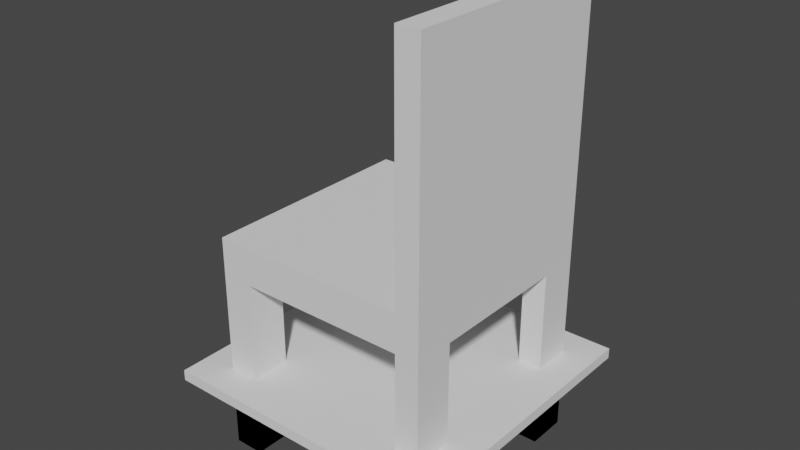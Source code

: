 # Source: furniture.blend  (saved by Blender 3.3.5; exported with 4.5.12 LTS)
import bpy
from mathutils import Matrix  # noqa: F401  (used for matrix-valued properties, if any)

bpy.ops.wm.read_factory_settings(use_empty=True)
scene = bpy.context.scene
scene.name = 'Scene'

# ---- collections
col_furnite = bpy.data.collections.new('Furnite'); scene.collection.children.link(col_furnite)
col_chair = bpy.data.collections.new('Chair'); col_furnite.children.link(col_chair)
col_table = bpy.data.collections.new('Table'); col_furnite.children.link(col_table)

# ---- world
world_world = bpy.data.worlds.new('World'); scene.world = world_world
world_world.use_nodes = True; world_world.node_tree.nodes.clear()
_N = world_world.node_tree.nodes; _L = world_world.node_tree.links
n0 = _N.new('ShaderNodeOutputWorld'); n0.name = 'World Output'; n0.location = (300, 300)
n1 = _N.new('ShaderNodeBackground'); n1.name = 'Background'; n1.location = (10, 300)
n1.inputs[0].default_value = (0.05088, 0.05088, 0.05088, 1.0)
_L.new(n1.outputs[0], n0.inputs[0])
n0.is_active_output = True
world_world.color = (0.05088, 0.05088, 0.05088)
world_world.use_sun_shadow = False
world_world.sun_shadow_jitter_overblur = 0.0

# ---- meshes
me_cube_001 = bpy.data.meshes.new('Cube.001')
me_cube_001.from_pydata([(-1.0, -1.0, 0.0), (-1.0, -1.0, 2.0), (-1.0, 1.0, 0.0), (-1.0, 1.0, 2.0), (1.0, -1.0, 0.0), (1.0, -1.0, 2.0), (1.0, 1.0, 0.0), (1.0, 1.0, 2.0), (0.7865, 1.0, 2.0), (0.7865, -1.0, 0.0), (0.7865, -1.0, 2.0), (0.7865, 1.0, 4.092), (1.0, 1.0, 4.092), (1.0, -1.0, 4.092), (0.7865, -1.0, 4.092), (-0.7334, 1.0, 0.0), (-0.7334, -1.0, 2.0), (-0.7334, 1.0, 2.0), (-0.7334, -1.0, 0.0), (0.7865, 1.0, 0.0), (0.7865, 1.0, 1.662), (-0.7334, 1.0, 1.662), (-0.7334, -1.0, 1.662), (0.7865, -1.0, 1.662), (-1.0, 0.6371, 0.0), (-1.0, -0.6371, 0.0), (-1.0, -0.6371, 2.0), (-1.0, 0.6371, 2.0), (1.0, -0.6371, 0.0), (1.0, 0.6371, 0.0), (1.0, 0.6371, 2.0), (1.0, -0.6371, 2.0), (0.7865, 0.6371, 2.0), (1.0, 0.6371, 4.092), (1.0, -0.6371, 4.092), (0.7865, 0.6371, 4.092), (0.7865, -0.6371, 4.092), (-0.7334, 0.6371, 0.0), (-0.7334, -0.6371, 0.0), (-0.7334, 0.6371, 2.0), (-0.7334, -0.6371, 2.0), (0.7865, -0.6371, 2.0), (0.7865, 0.6371, 0.0), (0.7865, -0.6371, 0.0), (-0.7334, 0.6371, 1.662), (-0.7334, -0.6371, 1.662), (0.7865, 0.6371, 1.662), (0.7865, -0.6371, 1.662), (-1.0, 0.6371, 1.662), (-1.0, -0.6371, 1.662), (1.0, -0.6371, 1.662), (1.0, 0.6371, 1.662)], [], [(24, 27, 3, 2), (19, 8, 7, 6), (28, 31, 5, 4), (18, 16, 1, 0), (43, 28, 4, 9), (40, 26, 1, 16), (7, 8, 11, 12), (4, 5, 10, 9), (48, 44, 45, 49), (34, 36, 14, 13), (41, 10, 14, 36), (30, 7, 12, 33), (10, 5, 13, 14), (2, 3, 17, 15), (25, 38, 18, 0), (41, 40, 16, 10), (20, 21, 17, 8), (46, 51, 50, 47), (37, 15, 21, 44), (45, 47, 23, 22), (43, 9, 23, 47), (10, 16, 22, 23), (19, 42, 46, 20), (21, 20, 46, 44), (44, 46, 47, 45), (18, 38, 45, 22), (48, 49, 26, 27), (8, 17, 39, 32), (32, 39, 40, 41), (2, 15, 37, 24), (42, 29, 51, 46), (5, 31, 34, 13), (31, 30, 33, 34), (8, 32, 35, 11), (32, 41, 36, 35), (12, 11, 35, 33), (33, 35, 36, 34), (17, 3, 27, 39), (39, 27, 26, 40), (19, 6, 29, 42), (6, 7, 30, 29), (0, 1, 26, 25), (38, 25, 49, 45), (50, 51, 30, 31), (28, 43, 47, 50), (24, 37, 44, 48)])
_uv = me_cube_001.uv_layers.new(name='UVMap')
_uv.uv.foreach_set('vector', [0.375, 0.1667, 0.625, 0.1667, 0.625, 0.25, 0.375, 0.25, 0.375, 0.4733, 0.625, 0.4733, 0.625, 0.5, 0.375, 0.5, 0.375, 0.6667, 0.625, 0.6667, 0.625, 0.75, 0.375, 0.75, 0.375, 0.9667, 0.625, 0.9667, 0.625, 1.0, 0.375, 1.0, 0.3483, 0.6667, 0.375, 0.6667, 0.375, 0.75, 0.3483, 0.75, 0.8417, 0.6667, 0.875, 0.6667, 0.875, 0.75, 0.8417, 0.75, 0.625, 0.5, 0.625, 0.4733, 0.625, 0.4733, 0.625, 0.5, 0.375, 0.75, 0.625, 0.75, 0.625, 0.7767, 0.375, 0.7767, 0.125, 0.5833, 0.1583, 0.5833, 0.1583, 0.6667, 0.125, 0.6667, 0.625, 0.6667, 0.6517, 0.6667, 0.6517, 0.75, 0.625, 0.75, 0.6517, 0.6667, 0.6517, 0.75, 0.6517, 0.75, 0.6517, 0.6667, 0.625, 0.5833, 0.625, 0.5, 0.625, 0.5, 0.625, 0.5833, 0.625, 0.7767, 0.625, 0.75, 0.625, 0.75, 0.625, 0.7767, 0.375, 0.25, 0.625, 0.25, 0.625, 0.2833, 0.375, 0.2833, 0.125, 0.6667, 0.1583, 0.6667, 0.1583, 0.75, 0.125, 0.75, 0.6806, 0.6667, 0.8417, 0.6667, 0.8417, 0.75, 0.6806, 0.75, 0.3194, 0.5, 0.1583, 0.5, 0.8417, 0.5, 0.6806, 0.5, 0.3483, 0.5833, 0.375, 0.5833, 0.375, 0.6667, 0.3483, 0.6667, 0.1583, 0.5833, 0.1583, 0.5, 0.1583, 0.5, 0.1583, 0.5833, 0.1583, 0.6667, 0.3194, 0.6667, 0.3194, 0.75, 0.1583, 0.75, 0.3194, 0.6667, 0.3194, 0.75, 0.3194, 0.75, 0.3194, 0.6667, 0.6806, 0.75, 0.8417, 0.75, 0.1583, 0.75, 0.3194, 0.75, 0.3194, 0.5, 0.3194, 0.5833, 0.3194, 0.5833, 0.3194, 0.5, 0.1583, 0.5, 0.3194, 0.5, 0.3194, 0.5833, 0.1583, 0.5833, 0.1583, 0.5833, 0.3194, 0.5833, 0.3194, 0.6667, 0.1583, 0.6667, 0.1583, 0.75, 0.1583, 0.6667, 0.1583, 0.6667, 0.1583, 0.75, 0.125, 0.5833, 0.125, 0.6667, 0.875, 0.6667, 0.875, 0.5833, 0.6806, 0.5, 0.8417, 0.5, 0.8417, 0.5833, 0.6806, 0.5833, 0.6806, 0.5833, 0.8417, 0.5833, 0.8417, 0.6667, 0.6806, 0.6667, 0.125, 0.5, 0.1583, 0.5, 0.1583, 0.5833, 0.125, 0.5833, 0.3483, 0.5833, 0.375, 0.5833, 0.375, 0.5833, 0.3483, 0.5833, 0.625, 0.75, 0.625, 0.6667, 0.625, 0.6667, 0.625, 0.75, 0.625, 0.6667, 0.625, 0.5833, 0.625, 0.5833, 0.625, 0.6667, 0.6517, 0.5, 0.6517, 0.5833, 0.6517, 0.5833, 0.6517, 0.5, 0.6517, 0.5833, 0.6517, 0.6667, 0.6517, 0.6667, 0.6517, 0.5833, 0.625, 0.5, 0.6517, 0.5, 0.6517, 0.5833, 0.625, 0.5833, 0.625, 0.5833, 0.6517, 0.5833, 0.6517, 0.6667, 0.625, 0.6667, 0.8417, 0.5, 0.875, 0.5, 0.875, 0.5833, 0.8417, 0.5833, 0.8417, 0.5833, 0.875, 0.5833, 0.875, 0.6667, 0.8417, 0.6667, 0.3483, 0.5, 0.375, 0.5, 0.375, 0.5833, 0.3483, 0.5833, 0.375, 0.5, 0.625, 0.5, 0.625, 0.5833, 0.375, 0.5833, 0.375, 0.0, 0.625, 0.0, 0.625, 0.08333, 0.375, 0.08333, 0.1583, 0.6667, 0.125, 0.6667, 0.125, 0.6667, 0.1583, 0.6667, 0.375, 0.6667, 0.375, 0.5833, 0.625, 0.5833, 0.625, 0.6667, 0.375, 0.6667, 0.3483, 0.6667, 0.3483, 0.6667, 0.375, 0.6667, 0.125, 0.5833, 0.1583, 0.5833, 0.1583, 0.5833, 0.125, 0.5833])
me_cube_001.update()
me_cube_003 = bpy.data.meshes.new('Cube.003')
me_cube_003.from_pydata([(-1.287, -1.287, 0.6622), (1.287, -1.287, 0.6622), (-1.287, 1.287, 0.6622), (1.287, 1.287, 0.6622), (-1.287, 1.287, 0.7585), (-1.287, -1.287, 0.7585), (1.287, -1.287, 0.7585), (1.287, 1.287, 0.7585)], [], [(0, 2, 3, 1), (5, 6, 7, 4), (3, 2, 4, 7), (0, 1, 6, 5), (1, 3, 7, 6), (2, 0, 5, 4)])
_uv = me_cube_003.uv_layers.new(name='UVMap')
_uv.uv.foreach_set('vector', [0.0, 0.0, 0.0, 1.0, 1.0, 1.0, 1.0, 0.0, 0.0, 0.0, 1.0, 0.0, 1.0, 1.0, 0.0, 1.0, 1.0, 1.0, 0.0, 1.0, 0.0, 1.0, 1.0, 1.0, 0.0, 0.0, 1.0, 0.0, 1.0, 0.0, 0.0, 0.0, 1.0, 0.0, 1.0, 1.0, 1.0, 1.0, 1.0, 0.0, 0.0, 1.0, 0.0, 0.0, 0.0, 0.0, 0.0, 1.0])
me_cube_003.update()
me_cube_002 = bpy.data.meshes.new('Cube.002')
me_cube_002.from_pydata([(-1.0, -1.0, 0.0), (-1.0, -1.0, 0.6622), (-1.0, 1.0, 0.0), (-1.0, 1.0, 0.6622), (1.0, -1.0, 0.0), (1.0, 1.0, 0.0), (1.0, 1.0, 0.6622), (1.0, -1.0, 0.6622), (-0.7334, 1.0, 0.0), (-0.7334, -1.0, 0.6622), (-0.7334, -1.0, 0.0), (0.7865, -1.0, 0.0), (0.7865, 1.0, 0.0), (0.7865, 1.0, 0.6622), (-0.7334, 1.0, 0.6622), (0.7865, -1.0, 0.6622), (-1.0, 0.6371, 0.0), (-1.0, -0.6371, 0.0), (-1.0, 0.6371, 0.6622), (1.0, -0.6371, 0.0), (1.0, 0.6371, 0.0), (1.0, 0.6371, 0.6622), (1.0, -0.6371, 0.6622), (0.7865, -0.6371, 0.6622), (-0.7334, 0.6371, 0.0), (-0.7334, -0.6371, 0.0), (-0.7334, -0.6371, 0.6622), (0.7865, 0.6371, 0.0), (0.7865, -0.6371, 0.0), (0.7865, 0.6371, 0.6622), (-1.0, -0.6371, 0.6622), (-0.7334, 0.6371, 0.6622)], [], [(16, 18, 3, 2), (10, 9, 1, 0), (28, 19, 4, 11), (26, 30, 1, 9), (22, 23, 15, 7), (11, 4, 7, 15), (2, 3, 14, 8), (17, 25, 10, 0), (22, 7, 4, 19), (24, 8, 14, 31), (28, 11, 15, 23), (12, 27, 29, 13), (10, 25, 26, 9), (2, 8, 24, 16), (27, 20, 21, 29), (6, 13, 29, 21), (14, 3, 18, 31), (12, 5, 20, 27), (0, 1, 30, 17), (25, 17, 30, 26), (19, 28, 23, 22), (16, 24, 31, 18), (5, 6, 21, 20), (13, 6, 5, 12)])
_uv = me_cube_002.uv_layers.new(name='UVMap')
_uv.uv.foreach_set('vector', [0.375, 0.1667, 0.625, 0.1667, 0.625, 0.25, 0.375, 0.25, 0.375, 0.9667, 0.625, 0.9667, 0.625, 1.0, 0.375, 1.0, 0.3483, 0.6667, 0.375, 0.6667, 0.375, 0.75, 0.3483, 0.75, 0.8417, 0.6667, 0.875, 0.6667, 0.875, 0.75, 0.8417, 0.75, 0.625, 0.6667, 0.6517, 0.6667, 0.6517, 0.75, 0.625, 0.75, 0.3483, 0.75, 0.375, 0.75, 0.625, 0.75, 0.6517, 0.75, 0.375, 0.25, 0.625, 0.25, 0.625, 0.2833, 0.375, 0.2833, 0.125, 0.6667, 0.1583, 0.6667, 0.1583, 0.75, 0.125, 0.75, 0.375, 0.6667, 0.0, 0.0, 0.375, 0.75, 0.375, 0.6667, 0.1583, 0.5833, 0.1583, 0.5, 0.1583, 0.5, 0.1583, 0.5833, 0.3194, 0.6667, 0.3194, 0.75, 0.3194, 0.75, 0.3194, 0.6667, 0.3194, 0.5, 0.3194, 0.5833, 0.3194, 0.5833, 0.3194, 0.5, 0.1583, 0.75, 0.1583, 0.6667, 0.1583, 0.6667, 0.1583, 0.75, 0.125, 0.5, 0.1583, 0.5, 0.1583, 0.5833, 0.125, 0.5833, 0.3483, 0.5833, 0.375, 0.5833, 0.375, 0.5833, 0.3483, 0.5833, 0.625, 0.5, 0.6517, 0.5, 0.6517, 0.5833, 0.625, 0.5833, 0.8417, 0.5, 0.875, 0.5, 0.875, 0.5833, 0.8417, 0.5833, 0.3483, 0.5, 0.375, 0.5, 0.375, 0.5833, 0.3483, 0.5833, 0.375, 0.0, 0.625, 0.0, 0.625, 0.08333, 0.375, 0.08333, 0.1583, 0.6667, 0.125, 0.6667, 0.125, 0.6667, 0.1583, 0.6667, 0.375, 0.6667, 0.3483, 0.6667, 0.3483, 0.6667, 0.375, 0.6667, 0.125, 0.5833, 0.1583, 0.5833, 0.1583, 0.5833, 0.125, 0.5833, 0.375, 0.5, 0.0, 0.0, 0.375, 0.5833, 0.375, 0.5833, 0.3194, 0.5, 0.0, 0.0, 0.375, 0.5, 0.3194, 0.5])
me_cube_002.update()

# ---- objects
ob_chair = bpy.data.objects.new('Chair', me_cube_001)
ob_top = bpy.data.objects.new('Top', me_cube_003)
ob_legs = bpy.data.objects.new('Legs', me_cube_002)

# ---- transforms, parenting, visibility, modifiers, constraints
ob_chair.location = (0.0, 0.0, 0.0)
ob_top.location = (0.0, 0.0, 0.0)
ob_legs.location = (0.0, 0.0, 0.0)

# ---- collection membership
col_chair.objects.link(ob_chair)
col_table.objects.link(ob_top)
col_table.objects.link(ob_legs)

# ---- scene / render settings (as saved in the file)
scene.frame_start = 1; scene.frame_end = 250; scene.frame_set(1)
scene.render.engine = 'BLENDER_EEVEE_NEXT'
scene.cycles.sampling_pattern = 'TABULATED_SOBOL'
scene.cycles.use_light_tree = False
scene.view_settings.view_transform = 'Filmic'
bpy.context.view_layer.update()

# ---- added for rendering (the .blend has no active camera and no usable light): camera, sun
cam_auto = bpy.data.cameras.new('AutoCamera')
cam_auto.lens = 50.0
cam_auto.sensor_width = 36.0
cam_auto.clip_end = 1000.0
ob_auto_camera = bpy.data.objects.new('AutoCamera', cam_auto)
scene.collection.objects.link(ob_auto_camera)
ob_auto_camera.location = (5.06695, -6.08033, 6.09939)
ob_auto_camera.rotation_euler = (1.09748, -7.21219e-08, 0.694738)
scene.camera = ob_auto_camera
light_auto_sun = bpy.data.lights.new('AutoSun', 'SUN')
light_auto_sun.energy = 3.0
light_auto_sun.angle = 0.0523599
ob_auto_sun = bpy.data.objects.new('AutoSun', light_auto_sun)
scene.collection.objects.link(ob_auto_sun)
ob_auto_sun.rotation_euler = (0.872665, 0.174533, 0.523599)
bpy.context.view_layer.update()
